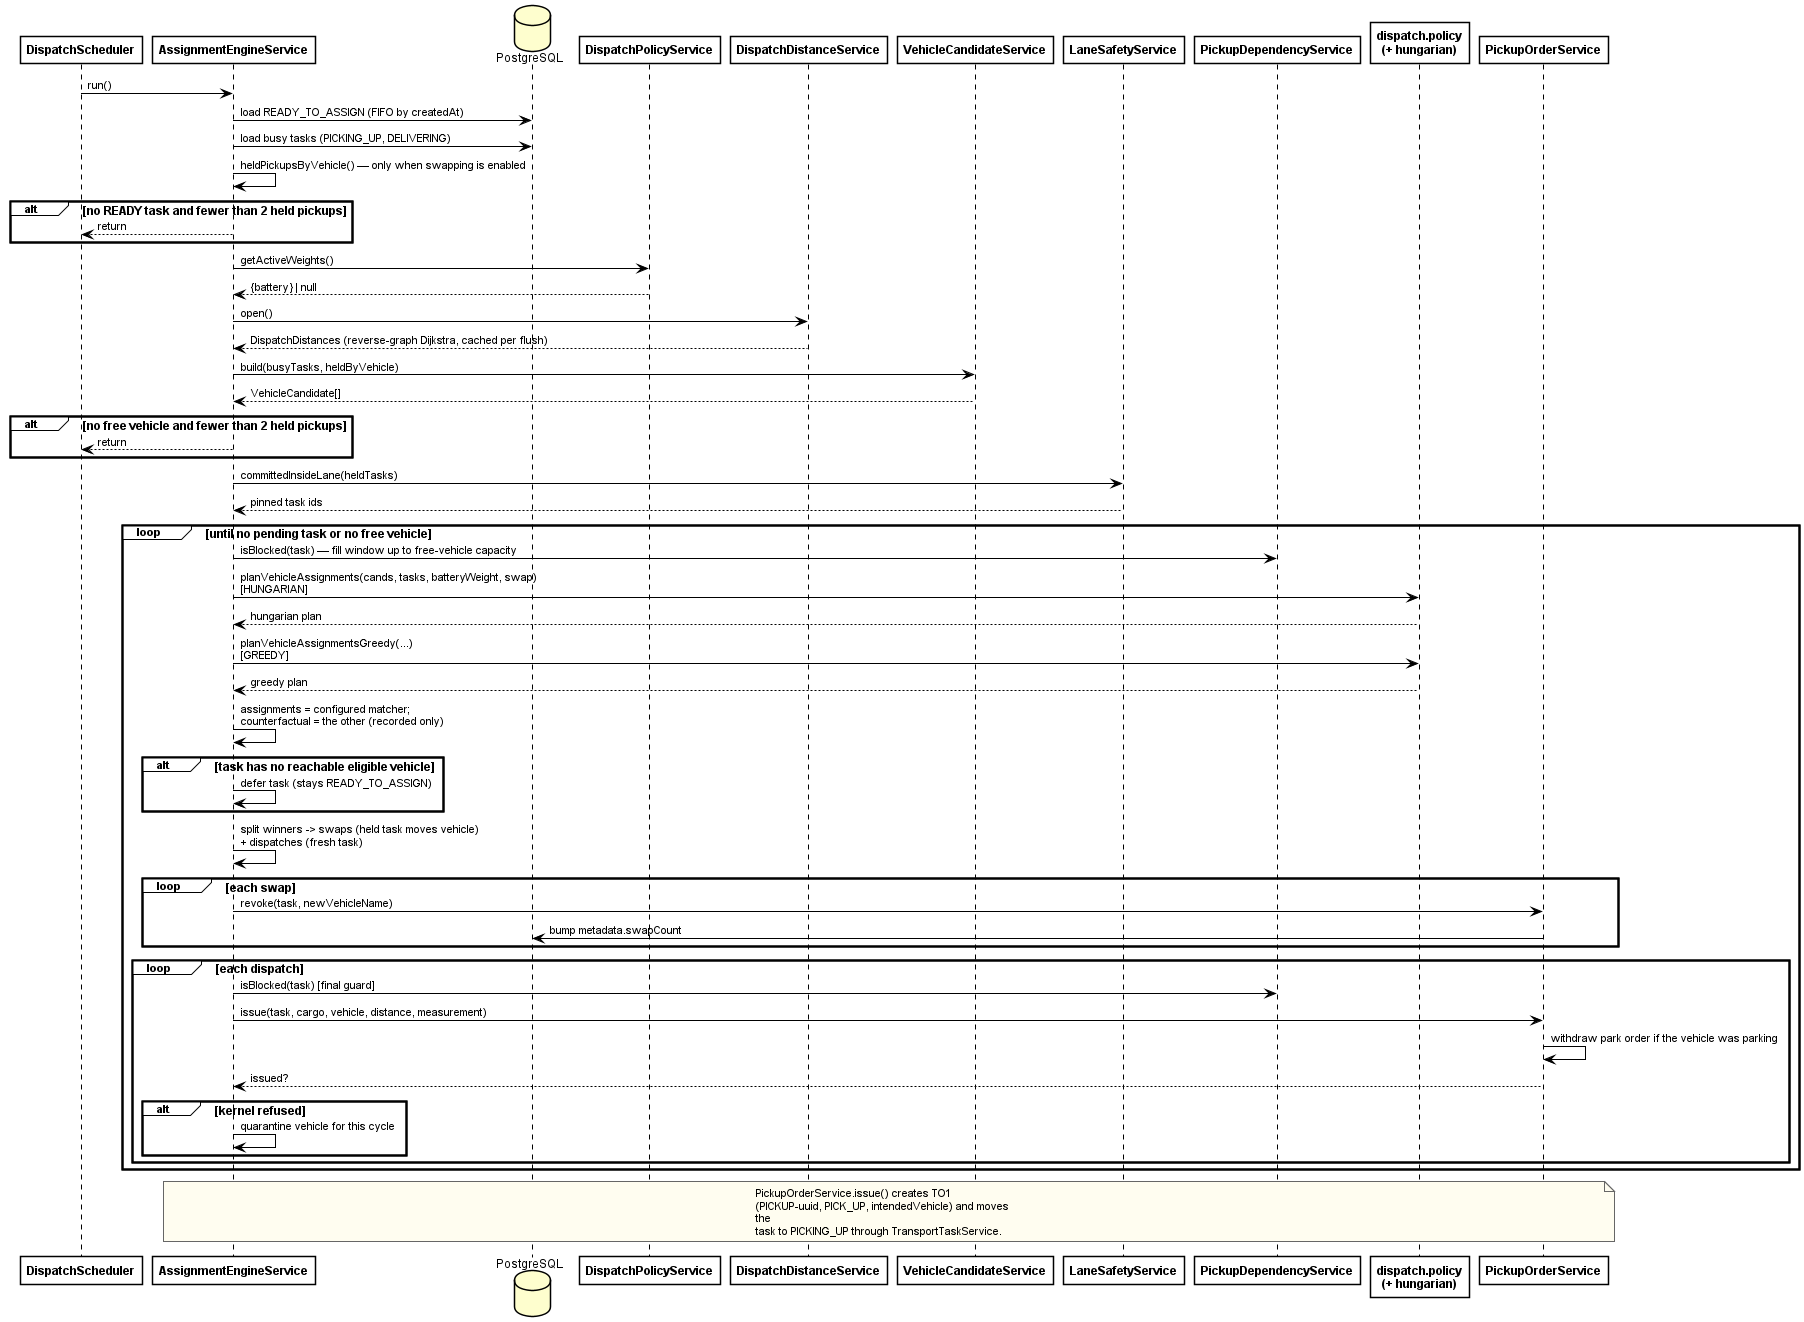

The diagram above was rendered by PlantUML. Its source (embedded in the PNG):
@startuml fig-2-2-2-seq-assignment-run
' SDS Figure II-2.2.2 — Assignment run: selection -> matching -> dispatch
' REDRAWN 2026-08-09: removed the lookahead / soon-free / reservedSince /
' rememberPassedOver / selectionScore / blockingCounts steps — none of these
' exist in the code any more. Added the swap (re-assign an in-flight pickup) path.
' Verified against wes/src/cargo/assignment-engine.service.ts run().
' Render: java -jar plantuml.jar -charset UTF-8 -tpng fig-2-2-2-seq-assignment-run.puml
!include _style.iuml

participant DispatchScheduler
participant AssignmentEngineService as Engine
database PostgreSQL
participant DispatchPolicyService as PolicySvc
participant DispatchDistanceService as Distances
participant VehicleCandidateService as Candidates
participant LaneSafetyService as LaneSafety
participant PickupDependencyService as Dependency
participant "dispatch.policy\n(+ hungarian)" as Policy
participant PickupOrderService as Orders

DispatchScheduler -> Engine: run()

Engine -> PostgreSQL: load READY_TO_ASSIGN (FIFO by createdAt)
Engine -> PostgreSQL: load busy tasks (PICKING_UP, DELIVERING)
Engine -> Engine: heldPickupsByVehicle() — only when swapping is enabled

alt no READY task and fewer than 2 held pickups
  Engine --> DispatchScheduler: return
end

Engine -> PolicySvc: getActiveWeights()
PolicySvc --> Engine: {battery} | null
Engine -> Distances: open()
Distances --> Engine: DispatchDistances (reverse-graph Dijkstra, cached per flush)
Engine -> Candidates: build(busyTasks, heldByVehicle)
Candidates --> Engine: VehicleCandidate[]

alt no free vehicle and fewer than 2 held pickups
  Engine --> DispatchScheduler: return
end

Engine -> LaneSafety: committedInsideLane(heldTasks)
LaneSafety --> Engine: pinned task ids

loop until no pending task or no free vehicle
  Engine -> Dependency: isBlocked(task) — fill window up to free-vehicle capacity
  Engine -> Policy: planVehicleAssignments(cands, tasks, batteryWeight, swap)\n[HUNGARIAN]
  Policy --> Engine: hungarian plan
  Engine -> Policy: planVehicleAssignmentsGreedy(...)\n[GREEDY]
  Policy --> Engine: greedy plan
  Engine -> Engine: assignments = configured matcher;\ncounterfactual = the other (recorded only)

  alt task has no reachable eligible vehicle
    Engine -> Engine: defer task (stays READY_TO_ASSIGN)
  end

  Engine -> Engine: split winners -> swaps (held task moves vehicle)\n+ dispatches (fresh task)

  loop each swap
    Engine -> Orders: revoke(task, newVehicleName)
    Orders -> PostgreSQL: bump metadata.swapCount
  end

  loop each dispatch
    Engine -> Dependency: isBlocked(task) [final guard]
    Engine -> Orders: issue(task, cargo, vehicle, distance, measurement)
    Orders -> Orders: withdraw park order if the vehicle was parking
    Orders --> Engine: issued?
    alt kernel refused
      Engine -> Engine: quarantine vehicle for this cycle
    end
  end
end

note over Engine, Orders
  PickupOrderService.issue() creates TO1
  (PICKUP-uuid, PICK_UP, intendedVehicle) and moves the
  task to PICKING_UP through TransportTaskService.
end note

@enduml